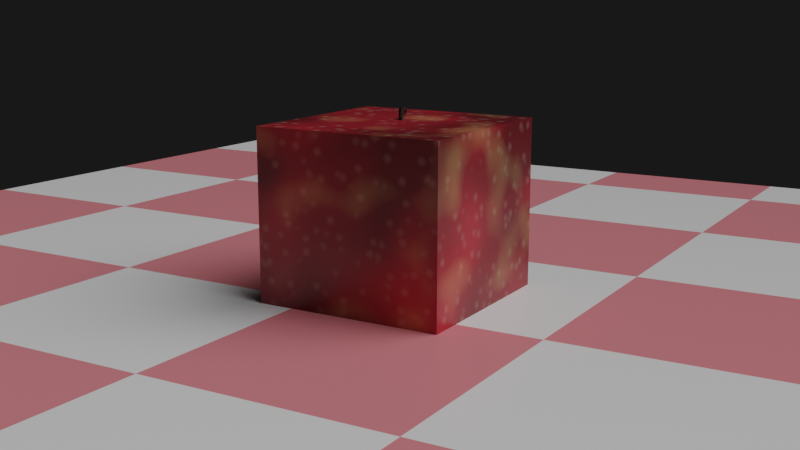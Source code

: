 # Source: Apple.blend  (saved by Blender 3.1.7; exported with 4.5.12 LTS)
import bpy
from mathutils import Matrix  # noqa: F401  (used for matrix-valued properties, if any)

bpy.ops.wm.read_factory_settings(use_empty=True)
scene = bpy.context.scene
scene.name = 'Scene'

# ---- collections
col_collection = bpy.data.collections.new('Collection'); scene.collection.children.link(col_collection)

# ---- images (referenced by path relative to the original .blend; pixels are not part of the script)
import os
ASSET_DIR = os.environ.get("B2B_ASSET_DIR", "")  # directory of the original .blend (textures are referenced by path, not embedded)
HERE = os.path.dirname(os.path.abspath(__file__))  # packed textures are extracted next to this script under _unpacked/

def load_image(name, relpath, width, height, colorspace="sRGB"):
    """Load a texture the original file referenced (path relative to the .blend, or extracted next to this script)."""
    p = next((c for c in (os.path.join(HERE, relpath), os.path.join(ASSET_DIR, relpath)) if relpath and os.path.exists(c)), "")
    if p:
        img = bpy.data.images.load(p, check_existing=True)
        img.name = name
    else:  # same state as the original file: an image datablock whose file is absent (Cycles renders it pink)
        img = bpy.data.images.new(name, width, height)
        img.source = "FILE"
        img.filepath = "//" + (relpath or name)
    img.colorspace_settings.name = colorspace
    return img
img_tela_1_jpg = load_image('Tela-1.jpg', 'Tela-1.jpg', 1024, 1024, 'sRGB')

# ---- materials (node trees are filled in below, after node groups)
mat_manzana = bpy.data.materials.new('Manzana')
mat_manzana.alpha_threshold = 0.0
mat_manzana.line_color = (0.0, 0.0, 0.0, 1.0)
mat_suelo = bpy.data.materials.new('Suelo')
mat_rama = bpy.data.materials.new('Rama')

# ---- material node trees
mat_manzana.use_nodes = True; mat_manzana.node_tree.nodes.clear()
_N = mat_manzana.node_tree.nodes; _L = mat_manzana.node_tree.links
n0 = _N.new('ShaderNodeBsdfPrincipled'); n0.name = 'Principled BSDF'; n0.location = (113, 300)
n0.distribution = 'GGX'
n0.subsurface_method = 'RANDOM_WALK_SKIN'
n0.inputs[2].default_value = 0.3364
n0.inputs[3].default_value = 1.45
n0.inputs[13].default_value = 0.6909
n0.inputs[27].default_value = (0.0, 0.0, 0.0, 1.0)
n0.inputs[28].default_value = 1.0
n1 = _N.new('ShaderNodeMix'); n1.name = 'Mix'; n1.location = (-262, 297)
n1.data_type = 'RGBA'
n1.inputs[0].default_value = 0.2917
n2 = _N.new('ShaderNodeOutputMaterial'); n2.name = 'Material Output'; n2.location = (1862, 310)
n3 = _N.new('ShaderNodeMixShader'); n3.name = 'Mix Shader'; n3.location = (1642, 330)
n3.inputs[0].default_value = 0.125
n4 = _N.new('ShaderNodeBsdfDiffuse'); n4.name = 'Diffuse BSDF'; n4.location = (1261, 117)
n4.inputs[1].default_value = 0.5923
n5 = _N.new('ShaderNodeValToRGB'); n5.name = 'ColorRamp.002'; n5.location = (939, 71)
while len(n5.color_ramp.elements) > 1: n5.color_ramp.elements.remove(n5.color_ramp.elements[-1])
n5.color_ramp.elements[0].position = 0.009091; n5.color_ramp.elements[0].color = (1.0, 0.8195, 0.6427, 1.0)
_e = n5.color_ramp.elements.new(0.3773); _e.color = (0.2961, 0.0137, 0.02416, 1.0)
n6 = _N.new('ShaderNodeTexNoise'); n6.name = 'Noise Texture'; n6.location = (-1831, 186)
n6.inputs[2].default_value = 1.0
n6.inputs[3].default_value = 4.4
n6.inputs[4].default_value = 0.7333
n6.inputs[8].default_value = 0.4
n7 = _N.new('ShaderNodeMapping'); n7.name = 'Mapping'; n7.location = (424, -458)
n7.inputs[3].default_value = (70.0, 70.0, 70.0)
n8 = _N.new('ShaderNodeTexVoronoi'); n8.name = 'Voronoi Texture'; n8.location = (682, -237)
n8.distance = 'MINKOWSKI'
n8.inputs[2].default_value = 0.75
n8.inputs[7].default_value = 1.9
n9 = _N.new('ShaderNodeTexCoord'); n9.name = 'Texture Coordinate'; n9.location = (72, -530)
n10 = _N.new('ShaderNodeBump'); n10.name = 'Bump'; n10.location = (-188, -144)
n10.inputs[0].default_value = 0.05
n10.inputs[1].default_value = 0.05
n10.inputs[2].default_value = 1.0
n11 = _N.new('ShaderNodeValToRGB'); n11.name = 'ColorRamp.001'; n11.location = (-842, 501)
while len(n11.color_ramp.elements) > 1: n11.color_ramp.elements.remove(n11.color_ramp.elements[-1])
n11.color_ramp.elements[0].position = 0.3227; n11.color_ramp.elements[0].color = (0.02832, 0.002938, 0.004123, 1.0)
_e = n11.color_ramp.elements.new(1.0); _e.color = (1.0, 0.03664, 0.06784, 1.0)
n12 = _N.new('ShaderNodeValToRGB'); n12.name = 'ColorRamp'; n12.location = (-942, 182)
while len(n12.color_ramp.elements) > 1: n12.color_ramp.elements.remove(n12.color_ramp.elements[-1])
n12.color_ramp.elements[0].position = 0.1545; n12.color_ramp.elements[0].color = (0.2945, 0.01376, 0.02376, 1.0)
_e = n12.color_ramp.elements.new(1.0); _e.color = (1.0, 0.8141, 0.3081, 1.0)
n13 = _N.new('ShaderNodeTexNoise'); n13.name = 'Musgrave Texture.001'; n13.location = (-1248, 132)
n13.width = 150
n13.normalize = False
n13.inputs[2].default_value = 3.7
n13.inputs[3].default_value = 5.1
n13.inputs[4].default_value = 0.2176
n14 = _N.new('ShaderNodeTexNoise'); n14.name = 'Noise Texture.001'; n14.location = (-1222, 396)
n14.inputs[2].default_value = 1.9
n14.inputs[3].default_value = 4.4
n14.inputs[4].default_value = 0.2083
n14.inputs[8].default_value = 0.4
n15 = _N.new('ShaderNodeTexNoise'); n15.name = 'Noise Texture.002'; n15.location = (-480, -161)
n15.inputs[2].default_value = 0.1
n15.inputs[3].default_value = 0.1
n15.inputs[4].default_value = 0.1
_L.new(n3.outputs[0], n2.inputs[0])
_L.new(n11.outputs[0], n1.inputs[6])
_L.new(n12.outputs[0], n1.inputs[7])
_L.new(n1.outputs[2], n0.inputs[0])
_L.new(n0.outputs[0], n3.inputs[1])
_L.new(n5.outputs[0], n4.inputs[0])
_L.new(n4.outputs[0], n3.inputs[2])
_L.new(n14.outputs[0], n11.inputs[0])
_L.new(n13.outputs[0], n12.inputs[0])
_L.new(n8.outputs[0], n5.inputs[0])
_L.new(n7.outputs[0], n8.inputs[0])
_L.new(n9.outputs[2], n7.inputs[0])
_L.new(n15.outputs[0], n10.inputs[3])
_L.new(n10.outputs[0], n0.inputs[5])
n2.is_active_output = True
mat_suelo.use_nodes = True; mat_suelo.node_tree.nodes.clear()
_N = mat_suelo.node_tree.nodes; _L = mat_suelo.node_tree.links
n0 = _N.new('ShaderNodeBsdfPrincipled'); n0.name = 'Principled BSDF'; n0.location = (10, 300)
n0.distribution = 'GGX'
n0.subsurface_method = 'RANDOM_WALK_SKIN'
n0.inputs[3].default_value = 1.45
n0.inputs[13].default_value = 0.2409
n0.inputs[27].default_value = (0.0, 0.0, 0.0, 1.0)
n0.inputs[28].default_value = 1.0
n1 = _N.new('ShaderNodeOutputMaterial'); n1.name = 'Material Output'; n1.location = (300, 300)
n2 = _N.new('ShaderNodeTexChecker'); n2.name = 'Checker Texture'; n2.location = (-470, 171)
n2.inputs[1].default_value = (0.8, 0.2429, 0.2737, 1.0)
n2.inputs[2].default_value = (0.9045, 0.9045, 0.9045, 1.0)
n3 = _N.new('ShaderNodeTexCoord'); n3.name = 'Texture Coordinate'; n3.location = (-1189, 238)
n4 = _N.new('ShaderNodeMapping'); n4.name = 'Mapping'; n4.location = (-840, 145)
n4.inputs[3].default_value = (1.3, 1.3, 1.3)
n5 = _N.new('ShaderNodeTexCoord'); n5.name = 'Texture Coordinate.001'; n5.location = (-1046, -351)
n6 = _N.new('ShaderNodeMapping'); n6.name = 'Mapping.001'; n6.location = (-859, -420)
n6.inputs[3].default_value = (20.0, 20.0, 20.0)
n7 = _N.new('ShaderNodeTexImage'); n7.name = 'Image Texture'; n7.location = (-600, -349)
n7.image = img_tela_1_jpg
n8 = _N.new('ShaderNodeBump'); n8.name = 'Bump'; n8.location = (-213, -320)
n8.inputs[0].default_value = 0.4417
n8.inputs[1].default_value = 1.0
n8.inputs[2].default_value = 1.0
_L.new(n0.outputs[0], n1.inputs[0])
_L.new(n2.outputs[0], n0.inputs[0])
_L.new(n3.outputs[2], n4.inputs[0])
_L.new(n4.outputs[0], n2.inputs[0])
_L.new(n8.outputs[0], n0.inputs[5])
_L.new(n5.outputs[2], n6.inputs[0])
_L.new(n6.outputs[0], n7.inputs[0])
_L.new(n7.outputs[0], n8.inputs[3])
_L.new(n7.outputs[0], n0.inputs[2])
n1.is_active_output = True
mat_rama.use_nodes = True; mat_rama.node_tree.nodes.clear()
_N = mat_rama.node_tree.nodes; _L = mat_rama.node_tree.links
n0 = _N.new('ShaderNodeBsdfPrincipled'); n0.name = 'Principled BSDF'; n0.location = (10, 300)
n0.distribution = 'GGX'
n0.subsurface_method = 'RANDOM_WALK_SKIN'
n0.inputs[2].default_value = 0.6682
n0.inputs[3].default_value = 1.45
n0.inputs[13].default_value = 0.1682
n0.inputs[27].default_value = (0.0, 0.0, 0.0, 1.0)
n0.inputs[28].default_value = 1.0
n1 = _N.new('ShaderNodeOutputMaterial'); n1.name = 'Material Output'; n1.location = (300, 300)
n2 = _N.new('ShaderNodeValToRGB'); n2.name = 'ColorRamp'; n2.location = (-387, 251)
while len(n2.color_ramp.elements) > 1: n2.color_ramp.elements.remove(n2.color_ramp.elements[-1])
n2.color_ramp.elements[0].position = 0.5545; n2.color_ramp.elements[0].color = (0.02325, 0.005587, 0.005587, 1.0)
_e = n2.color_ramp.elements.new(0.7591); _e.color = (0.1004, 0.04653, 0.01975, 1.0)
n3 = _N.new('ShaderNodeTexNoise'); n3.name = 'Noise Texture'; n3.location = (-634, 117)
n3.inputs[2].default_value = 10.4
n3.inputs[3].default_value = 1.192e-07
n3.inputs[4].default_value = 0.0
n4 = _N.new('ShaderNodeTexCoord'); n4.name = 'Texture Coordinate'; n4.location = (-1168, 144)
n5 = _N.new('ShaderNodeMapping'); n5.name = 'Mapping'; n5.location = (-939, 111)
n5.inputs[3].default_value = (1.0, 1.0, 0.4)
n6 = _N.new('ShaderNodeTexNoise'); n6.name = 'Noise Texture.001'; n6.location = (-610, -249)
n6.inputs[2].default_value = 4.0
n6.inputs[3].default_value = 7.0
n7 = _N.new('ShaderNodeBump'); n7.name = 'Bump'; n7.location = (-318, -282)
n7.inputs[0].default_value = 0.45
n7.inputs[1].default_value = 0.4
n7.inputs[2].default_value = 1.0
_L.new(n0.outputs[0], n1.inputs[0])
_L.new(n2.outputs[0], n0.inputs[0])
_L.new(n3.outputs[0], n2.inputs[0])
_L.new(n4.outputs[2], n5.inputs[0])
_L.new(n5.outputs[0], n3.inputs[0])
_L.new(n6.outputs[0], n7.inputs[3])
_L.new(n7.outputs[0], n0.inputs[5])
n1.is_active_output = True

# ---- world
world_world = bpy.data.worlds.new('World'); scene.world = world_world
world_world.use_nodes = True; world_world.node_tree.nodes.clear()
_N = world_world.node_tree.nodes; _L = world_world.node_tree.links
n0 = _N.new('ShaderNodeOutputWorld'); n0.name = 'World Output'; n0.location = (300, 300)
n1 = _N.new('ShaderNodeBackground'); n1.name = 'Background'; n1.location = (10, 300)
n1.inputs[0].default_value = (0.009018, 0.009018, 0.009018, 1.0)
_L.new(n1.outputs[0], n0.inputs[0])
n0.is_active_output = True
world_world.color = (0.05088, 0.05088, 0.05088)
world_world.use_sun_shadow = False
world_world.sun_shadow_jitter_overblur = 0.0

# ---- cameras
cam_camera = bpy.data.cameras.new('Camera')
cam_camera.clip_end = 100.0
cam_camera.ortho_scale = 7.314

# ---- lights
light_light = bpy.data.lights.new('Light', 'SUN')
light_light.transmission_factor = 0.0
light_light.angle = 1.039
light_light.energy = 2.0
light_light.shadow_soft_size = 0.1
light_light.shadow_cascade_max_distance = 1000.0

# ---- meshes
me_cube = bpy.data.meshes.new('Cube')
me_cube.from_pydata([(1.0, 1.0, 1.0), (1.0, 1.0, -1.0), (1.0, -1.0, 1.0), (1.0, -1.0, -1.0), (-1.0, 1.0, 1.0), (-1.0, 1.0, -1.0), (-1.0, -1.0, 1.0), (-1.0, -1.0, -1.0)], [], [(0, 4, 6, 2), (3, 2, 6, 7), (7, 6, 4, 5), (5, 1, 3, 7), (1, 0, 2, 3), (5, 4, 0, 1)])
_uv = me_cube.uv_layers.new(name='UVMap')
_uv.uv.foreach_set('vector', [0.625, 0.5, 0.875, 0.5, 0.875, 0.75, 0.625, 0.75, 0.375, 0.75, 0.625, 0.75, 0.625, 1.0, 0.375, 1.0, 0.375, 0.0, 0.625, 0.0, 0.625, 0.25, 0.375, 0.25, 0.125, 0.5, 0.375, 0.5, 0.375, 0.75, 0.125, 0.75, 0.375, 0.5, 0.625, 0.5, 0.625, 0.75, 0.375, 0.75, 0.375, 0.25, 0.625, 0.25, 0.625, 0.5, 0.375, 0.5])
me_cube.materials.append(mat_manzana)
me_cube.use_remesh_preserve_volume = False
me_cube.use_remesh_preserve_attributes = False
me_cube.use_mirror_vertex_groups = False
me_cube.update()
me_plane = bpy.data.meshes.new('Plane')
me_plane.from_pydata([(-2.206, -2.206, -1.797e-08), (2.206, -2.206, -1.797e-08), (-2.206, 2.206, -1.797e-08), (2.206, 2.206, -1.797e-08)], [], [(0, 1, 3, 2)])
_uv = me_plane.uv_layers.new(name='UVMap')
_uv.uv.foreach_set('vector', [0.0, 0.0, 1.0, 0.0, 1.0, 1.0, 0.0, 1.0])
me_plane.materials.append(mat_suelo)
me_plane.use_remesh_fix_poles = True
me_plane.use_remesh_preserve_attributes = False
me_plane.update()
me_cylinder = bpy.data.meshes.new('Cylinder')
me_cylinder.from_pydata([(-0.259, 0.6279, -1.0), (-2.285, 6.123, 1.129), (-0.1365, 0.6158, -1.0), (-2.171, 6.204, 1.131), (-0.01871, 0.5801, -1.0), (-2.053, 6.265, 1.136), (0.0898, 0.522, -1.0), (-1.935, 6.305, 1.145), (0.1849, 0.444, -1.0), (-1.822, 6.322, 1.156), (0.263, 0.3488, -1.0), (-1.717, 6.315, 1.169), (0.3211, 0.2403, -1.0), (-1.63, 6.303, 1.186), (0.357, 0.1225, -1.0), (-1.581, 6.298, 1.202), (0.3693, 0.0, -1.0), (-1.582, 6.306, 1.211), (0.3575, -0.1225, -1.0), (-1.579, 6.324, 1.217), (0.3221, -0.2403, -1.0), (-1.594, 6.294, 1.233), (0.2644, -0.3488, -1.0), (-1.63, 6.23, 1.249), (0.1866, -0.444, -1.0), (-1.681, 6.141, 1.263), (0.09168, -0.522, -1.0), (-1.743, 6.032, 1.275), (-0.01667, -0.5801, -1.0), (-1.817, 5.915, 1.284), (-0.1343, -0.6158, -1.0), (-1.907, 5.808, 1.288), (-0.2568, -0.6279, -1.0), (-2.01, 5.713, 1.29), (-0.3793, -0.6158, -1.0), (-2.122, 5.633, 1.288), (-0.4972, -0.5801, -1.0), (-2.238, 5.572, 1.283), (-0.606, -0.522, -1.0), (-2.355, 5.532, 1.274), (-0.7013, -0.444, -1.0), (-2.466, 5.514, 1.263), (-0.7797, -0.3488, -1.0), (-2.568, 5.52, 1.25), (-0.838, -0.2403, -1.0), (-2.655, 5.547, 1.236), (-0.8741, -0.1225, -1.0), (-2.725, 5.595, 1.222), (-0.8864, 0.0, -1.0), (-2.766, 5.644, 1.208), (-0.8746, 0.1225, -1.0), (-2.778, 5.679, 1.198), (-0.839, 0.2403, -1.0), (-2.772, 5.707, 1.187), (-0.7811, 0.3488, -1.0), (-2.742, 5.747, 1.172), (-0.703, 0.444, -1.0), (-2.681, 5.796, 1.158), (-0.6078, 0.522, -1.0), (-2.596, 5.855, 1.145), (-0.4993, 0.5801, -1.0), (-2.496, 5.929, 1.136), (-0.3815, 0.6158, -1.0), (-2.391, 6.025, 1.13), (-0.5187, 0.6279, -0.75), (-0.7346, 0.6279, -0.5), (-0.8081, 0.8524, -0.2493), (-0.7071, 1.53, 0.04657), (-0.8497, 2.522, 0.4214), (-1.221, 3.511, 0.7341), (-2.084, 5.371, 0.9409), (-1.942, 5.471, 0.9431), (-1.106, 3.58, 0.7355), (-0.7461, 2.563, 0.4224), (-0.6228, 1.536, 0.04672), (-0.7038, 0.8409, -0.2493), (-0.6273, 0.6158, -0.5), (-0.3962, 0.6158, -0.75), (-1.794, 5.546, 0.9495), (-0.9833, 3.627, 0.7396), (-0.6371, 2.581, 0.4249), (-0.5384, 1.515, 0.04714), (-0.6033, 0.8042, -0.2493), (-0.5243, 0.5801, -0.5), (-0.2785, 0.5801, -0.75), (-1.643, 5.592, 0.96), (-0.8565, 3.649, 0.7462), (-0.5255, 2.571, 0.428), (-0.4584, 1.469, 0.04775), (-0.5105, 0.7437, -0.2492), (-0.4294, 0.522, -0.5), (-0.17, 0.522, -0.75), (-1.496, 5.61, 0.9742), (-0.7315, 3.645, 0.755), (-0.417, 2.539, 0.4316), (-0.3863, 1.397, 0.04843), (-0.4292, 0.6629, -0.2491), (-0.3462, 0.444, -0.5), (-0.07498, 0.444, -0.75), (-1.36, 5.598, 0.9915), (-0.6128, 3.617, 0.7655), (-0.3142, 2.48, 0.4352), (-0.3245, 1.302, 0.04913), (-0.3627, 0.5636, -0.249), (-0.2779, 0.3488, -0.5), (0.003085, 0.3488, -0.75), (-1.237, 5.556, 1.011), (-0.5051, 3.564, 0.7773), (-0.2208, 2.4, 0.439), (-0.2754, 1.188, 0.04983), (-0.3133, 0.4498, -0.2489), (-0.2271, 0.2403, -0.5), (0.06116, 0.2403, -0.75), (-1.135, 5.486, 1.033), (-0.4118, 3.489, 0.7899), (-0.1409, 2.299, 0.4426), (-0.2418, 1.061, 0.05052), (-0.2828, 0.3261, -0.2488), (-0.1958, 0.1225, -0.5), (0.09703, 0.1225, -0.75), (-1.056, 5.391, 1.055), (-0.3363, 3.395, 0.8029), (-0.07653, 2.182, 0.4459), (-0.225, 0.9237, 0.05118), (-0.2727, 0.1973, -0.2486), (-0.1851, 0.0, -0.5), (0.1093, 0.0, -0.75), (-1.003, 5.274, 1.078), (-0.2813, 3.286, 0.8157), (-0.03081, 2.051, 0.4488), (-0.2252, 0.783, 0.0518), (-0.2833, 0.06841, -0.2484), (-0.1954, -0.1225, -0.5), (0.09755, -0.1225, -0.75), (-0.9791, 5.139, 1.099), (-0.2486, 3.165, 0.8279), (-0.006101, 1.91, 0.4509), (-0.2427, 0.6438, 0.0524), (-0.3144, -0.05553, -0.2481), (-0.2265, -0.2403, -0.5), (0.06219, -0.2403, -0.75), (-0.9845, 4.993, 1.119), (-0.2393, 3.037, 0.8389), (-0.005389, 1.743, 0.4526), (-0.2768, 0.5118, 0.0529), (-0.3649, -0.1698, -0.2478), (-0.277, -0.3488, -0.5), (0.004551, -0.3488, -0.75), (-1.02, 4.84, 1.137), (-0.2532, 2.907, 0.8486), (-0.02966, 1.558, 0.4535), (-0.3262, 0.3922, 0.05331), (-0.4327, -0.2701, -0.2475), (-0.3451, -0.444, -0.5), (-0.07316, -0.444, -0.75), (-1.083, 4.687, 1.152), (-0.2899, 2.78, 0.8565), (-0.07547, 1.375, 0.4539), (-0.3884, 0.2906, 0.05367), (-0.5153, -0.3527, -0.2472), (-0.4282, -0.522, -0.5), (-0.1681, -0.522, -0.75), (-1.172, 4.54, 1.163), (-0.3478, 2.661, 0.8622), (-0.1417, 1.21, 0.4536), (-0.4609, 0.2114, 0.05391), (-0.6096, -0.4144, -0.247), (-0.5231, -0.5801, -0.5), (-0.2764, -0.5801, -0.75), (-1.284, 4.403, 1.17), (-0.4244, 2.553, 0.8659), (-0.2253, 1.085, 0.4528), (-0.5412, 0.1562, 0.05404), (-0.7119, -0.4515, -0.2469), (-0.6262, -0.6158, -0.5), (-0.3941, -0.6158, -0.75), (-1.414, 4.283, 1.173), (-0.518, 2.462, 0.8672), (-0.3212, 1.004, 0.4521), (-0.6259, 0.1301, 0.05412), (-0.8181, -0.4641, -0.2468), (-0.7335, -0.6279, -0.5), (-0.5165, -0.6279, -0.75), (-1.558, 4.18, 1.17), (-0.6353, 2.399, 0.8659), (-0.4431, 0.9993, 0.4528), (-0.7115, 0.1309, 0.05404), (-0.9241, -0.4516, -0.2469), (-0.8408, -0.6158, -0.5), (-0.639, -0.6158, -0.75), (-1.71, 4.103, 1.163), (-0.762, 2.358, 0.8622), (-0.5672, 1.05, 0.4536), (-0.7944, 0.1611, 0.05391), (-1.026, -0.4146, -0.247), (-0.944, -0.5801, -0.5), (-0.757, -0.5801, -0.75), (-1.862, 4.055, 1.152), (-0.8921, 2.339, 0.8565), (-0.6863, 1.134, 0.4539), (-0.8716, 0.2161, 0.05367), (-1.119, -0.3531, -0.2472), (-1.039, -0.522, -0.5), (-0.8657, -0.522, -0.75), (-2.01, 4.036, 1.137), (-1.021, 2.345, 0.8486), (-0.792, 1.231, 0.4535), (-0.9397, 0.2946, 0.05331), (-1.2, -0.271, -0.2475), (-1.123, -0.444, -0.5), (-0.9611, -0.444, -0.75), (-2.148, 4.049, 1.119), (-1.144, 2.374, 0.8389), (-0.8868, 1.329, 0.4526), (-0.9968, 0.393, 0.0529), (-1.266, -0.1714, -0.2478), (-1.192, -0.3488, -0.5), (-1.04, -0.3488, -0.75), (-2.27, 4.091, 1.099), (-1.257, 2.426, 0.8279), (-0.9733, 1.423, 0.4509), (-1.041, 0.5066, 0.0524), (-1.314, -0.05802, -0.2481), (-1.243, -0.2403, -0.5), (-1.098, -0.2403, -0.75), (-2.372, 4.163, 1.078), (-1.355, 2.499, 0.8157), (-1.046, 1.529, 0.4488), (-1.07, 0.6313, 0.0518), (-1.342, 0.06479, -0.2484), (-1.274, -0.1225, -0.5), (-1.134, -0.1225, -0.75), (-2.449, 4.259, 1.055), (-1.433, 2.59, 0.8029), (-1.102, 1.646, 0.4459), (-1.085, 0.7626, 0.05118), (-1.351, 0.1924, -0.2486), (-1.285, 0.0, -0.5), (-1.146, 0.0, -0.75), (-2.5, 4.377, 1.033), (-1.491, 2.698, 0.7899), (-1.139, 1.769, 0.4426), (-1.084, 0.8957, 0.05052), (-1.338, 0.32, -0.2488), (-1.274, 0.1225, -0.5), (-1.135, 0.1225, -0.75), (-2.522, 4.512, 1.011), (-1.524, 2.817, 0.7773), (-1.157, 1.897, 0.439), (-1.068, 1.027, 0.04983), (-1.306, 0.4428, -0.2489), (-1.243, 0.2403, -0.5), (-1.099, 0.2403, -0.75), (-2.515, 4.66, 0.9915), (-1.532, 2.943, 0.7655), (-1.153, 2.024, 0.4352), (-1.037, 1.152, 0.04913), (-1.255, 0.5561, -0.249), (-1.192, 0.3488, -0.5), (-1.041, 0.3488, -0.75), (-2.478, 4.813, 0.9742), (-1.514, 3.071, 0.755), (-1.128, 2.149, 0.4316), (-0.9917, 1.265, 0.04843), (-1.188, 0.6556, -0.2491), (-1.124, 0.444, -0.5), (-0.9629, 0.444, -0.75), (-2.414, 4.967, 0.96), (-1.472, 3.197, 0.7462), (-1.083, 2.264, 0.428), (-0.9343, 1.363, 0.04775), (-1.106, 0.7373, -0.2492), (-1.04, 0.522, -0.5), (-0.8677, 0.522, -0.75), (-2.324, 5.115, 0.9495), (-1.408, 3.315, 0.7396), (-1.021, 2.369, 0.4249), (-0.8659, 1.44, 0.04714), (-1.013, 0.7995, -0.2493), (-0.9452, 0.5801, -0.5), (-0.759, 0.5801, -0.75), (-2.213, 5.251, 0.9431), (-1.323, 3.421, 0.7355), (-0.9418, 2.455, 0.4224), (-0.7893, 1.498, 0.04672), (-0.9123, 0.8385, -0.2493), (-0.8419, 0.6158, -0.5), (-0.6412, 0.6158, -0.75), (-2.411, 6.965, 1.122), (-2.605, 6.828, 1.119), (-2.209, 7.069, 1.132), (-2.007, 7.136, 1.147), (-1.812, 7.164, 1.167), (-1.632, 7.151, 1.191), (-1.484, 7.135, 1.219), (-1.39, 7.123, 1.25), (-1.347, 7.099, 1.281), (-1.348, 7.05, 1.312), (-1.386, 6.969, 1.341), (-1.45, 6.855, 1.368), (-1.535, 6.705, 1.391), (-1.64, 6.524, 1.411), (-1.765, 6.328, 1.425), (-1.917, 6.147, 1.434), (-2.091, 5.986, 1.437), (-2.28, 5.852, 1.434), (-2.476, 5.751, 1.425), (-2.672, 5.686, 1.411), (-2.861, 5.66, 1.391), (-3.035, 5.673, 1.367), (-3.188, 5.726, 1.34), (-3.314, 5.815, 1.311), (-3.398, 5.917, 1.28), (-3.433, 6.015, 1.249), (-3.421, 6.108, 1.219), (-3.362, 6.197, 1.191), (-3.256, 6.288, 1.167), (-3.115, 6.387, 1.147), (-2.952, 6.508, 1.132), (-2.783, 6.663, 1.122), (-2.494, 6.518, 1.064), (-2.298, 6.657, 1.067), (-2.093, 6.762, 1.076), (-1.887, 6.83, 1.091), (-1.688, 6.858, 1.112), (-1.504, 6.845, 1.136), (-1.353, 6.817, 1.164), (-1.248, 6.79, 1.195), (-1.188, 6.75, 1.227), (-1.169, 6.687, 1.259), (-1.187, 6.592, 1.289), (-1.237, 6.462, 1.317), (-1.316, 6.299, 1.342), (-1.42, 6.107, 1.362), (-1.549, 5.904, 1.378), (-1.706, 5.715, 1.387), (-1.887, 5.548, 1.39), (-2.083, 5.409, 1.387), (-2.288, 5.304, 1.378), (-2.493, 5.236, 1.362), (-2.69, 5.209, 1.342), (-2.873, 5.224, 1.317), (-3.033, 5.279, 1.289), (-3.165, 5.373, 1.259), (-3.256, 5.483, 1.227), (-3.297, 5.596, 1.195), (-3.287, 5.708, 1.164), (-3.23, 5.818, 1.136), (-3.131, 5.931, 1.112), (-2.998, 6.052, 1.091), (-2.841, 6.189, 1.076), (-2.674, 6.352, 1.067)], [], [(320, 289, 288, 321), (321, 288, 290, 322), (322, 290, 291, 323), (323, 291, 292, 324), (324, 292, 293, 325), (325, 293, 294, 326), (326, 294, 295, 327), (327, 295, 296, 328), (328, 296, 297, 329), (329, 297, 298, 330), (330, 298, 299, 331), (331, 299, 300, 332), (332, 300, 301, 333), (333, 301, 302, 334), (334, 302, 303, 335), (335, 303, 304, 336), (336, 304, 305, 337), (337, 305, 306, 338), (338, 306, 307, 339), (339, 307, 308, 340), (340, 308, 309, 341), (341, 309, 310, 342), (342, 310, 311, 343), (343, 311, 312, 344), (344, 312, 313, 345), (345, 313, 314, 346), (346, 314, 315, 347), (347, 315, 316, 348), (348, 316, 317, 349), (349, 317, 318, 350), (3, 1, 63, 61, 59, 57, 55, 53, 51, 49, 47, 45, 43, 41, 39, 37, 35, 33, 31, 29, 27, 25, 23, 21, 19, 17, 15, 13, 11, 9, 7, 5), (350, 318, 319, 351), (351, 319, 289, 320), (0, 2, 4, 6, 8, 10, 12, 14, 16, 18, 20, 22, 24, 26, 28, 30, 32, 34, 36, 38, 40, 42, 44, 46, 48, 50, 52, 54, 56, 58, 60, 62), (62, 287, 64, 0), (287, 286, 65, 64), (286, 285, 66, 65), (285, 284, 67, 66), (284, 283, 68, 67), (283, 282, 69, 68), (282, 281, 70, 69), (60, 280, 287, 62), (280, 279, 286, 287), (279, 278, 285, 286), (278, 277, 284, 285), (277, 276, 283, 284), (276, 275, 282, 283), (275, 274, 281, 282), (58, 273, 280, 60), (273, 272, 279, 280), (272, 271, 278, 279), (271, 270, 277, 278), (270, 269, 276, 277), (269, 268, 275, 276), (268, 267, 274, 275), (56, 266, 273, 58), (266, 265, 272, 273), (265, 264, 271, 272), (264, 263, 270, 271), (263, 262, 269, 270), (262, 261, 268, 269), (261, 260, 267, 268), (54, 259, 266, 56), (259, 258, 265, 266), (258, 257, 264, 265), (257, 256, 263, 264), (256, 255, 262, 263), (255, 254, 261, 262), (254, 253, 260, 261), (52, 252, 259, 54), (252, 251, 258, 259), (251, 250, 257, 258), (250, 249, 256, 257), (249, 248, 255, 256), (248, 247, 254, 255), (247, 246, 253, 254), (50, 245, 252, 52), (245, 244, 251, 252), (244, 243, 250, 251), (243, 242, 249, 250), (242, 241, 248, 249), (241, 240, 247, 248), (240, 239, 246, 247), (48, 238, 245, 50), (238, 237, 244, 245), (237, 236, 243, 244), (236, 235, 242, 243), (235, 234, 241, 242), (234, 233, 240, 241), (233, 232, 239, 240), (46, 231, 238, 48), (231, 230, 237, 238), (230, 229, 236, 237), (229, 228, 235, 236), (228, 227, 234, 235), (227, 226, 233, 234), (226, 225, 232, 233), (44, 224, 231, 46), (224, 223, 230, 231), (223, 222, 229, 230), (222, 221, 228, 229), (221, 220, 227, 228), (220, 219, 226, 227), (219, 218, 225, 226), (42, 217, 224, 44), (217, 216, 223, 224), (216, 215, 222, 223), (215, 214, 221, 222), (214, 213, 220, 221), (213, 212, 219, 220), (212, 211, 218, 219), (40, 210, 217, 42), (210, 209, 216, 217), (209, 208, 215, 216), (208, 207, 214, 215), (207, 206, 213, 214), (206, 205, 212, 213), (205, 204, 211, 212), (38, 203, 210, 40), (203, 202, 209, 210), (202, 201, 208, 209), (201, 200, 207, 208), (200, 199, 206, 207), (199, 198, 205, 206), (198, 197, 204, 205), (36, 196, 203, 38), (196, 195, 202, 203), (195, 194, 201, 202), (194, 193, 200, 201), (193, 192, 199, 200), (192, 191, 198, 199), (191, 190, 197, 198), (34, 189, 196, 36), (189, 188, 195, 196), (188, 187, 194, 195), (187, 186, 193, 194), (186, 185, 192, 193), (185, 184, 191, 192), (184, 183, 190, 191), (32, 182, 189, 34), (182, 181, 188, 189), (181, 180, 187, 188), (180, 179, 186, 187), (179, 178, 185, 186), (178, 177, 184, 185), (177, 176, 183, 184), (30, 175, 182, 32), (175, 174, 181, 182), (174, 173, 180, 181), (173, 172, 179, 180), (172, 171, 178, 179), (171, 170, 177, 178), (170, 169, 176, 177), (28, 168, 175, 30), (168, 167, 174, 175), (167, 166, 173, 174), (166, 165, 172, 173), (165, 164, 171, 172), (164, 163, 170, 171), (163, 162, 169, 170), (26, 161, 168, 28), (161, 160, 167, 168), (160, 159, 166, 167), (159, 158, 165, 166), (158, 157, 164, 165), (157, 156, 163, 164), (156, 155, 162, 163), (24, 154, 161, 26), (154, 153, 160, 161), (153, 152, 159, 160), (152, 151, 158, 159), (151, 150, 157, 158), (150, 149, 156, 157), (149, 148, 155, 156), (22, 147, 154, 24), (147, 146, 153, 154), (146, 145, 152, 153), (145, 144, 151, 152), (144, 143, 150, 151), (143, 142, 149, 150), (142, 141, 148, 149), (20, 140, 147, 22), (140, 139, 146, 147), (139, 138, 145, 146), (138, 137, 144, 145), (137, 136, 143, 144), (136, 135, 142, 143), (135, 134, 141, 142), (18, 133, 140, 20), (133, 132, 139, 140), (132, 131, 138, 139), (131, 130, 137, 138), (130, 129, 136, 137), (129, 128, 135, 136), (128, 127, 134, 135), (16, 126, 133, 18), (126, 125, 132, 133), (125, 124, 131, 132), (124, 123, 130, 131), (123, 122, 129, 130), (122, 121, 128, 129), (121, 120, 127, 128), (14, 119, 126, 16), (119, 118, 125, 126), (118, 117, 124, 125), (117, 116, 123, 124), (116, 115, 122, 123), (115, 114, 121, 122), (114, 113, 120, 121), (12, 112, 119, 14), (112, 111, 118, 119), (111, 110, 117, 118), (110, 109, 116, 117), (109, 108, 115, 116), (108, 107, 114, 115), (107, 106, 113, 114), (10, 105, 112, 12), (105, 104, 111, 112), (104, 103, 110, 111), (103, 102, 109, 110), (102, 101, 108, 109), (101, 100, 107, 108), (100, 99, 106, 107), (8, 98, 105, 10), (98, 97, 104, 105), (97, 96, 103, 104), (96, 95, 102, 103), (95, 94, 101, 102), (94, 93, 100, 101), (93, 92, 99, 100), (6, 91, 98, 8), (91, 90, 97, 98), (90, 89, 96, 97), (89, 88, 95, 96), (88, 87, 94, 95), (87, 86, 93, 94), (86, 85, 92, 93), (4, 84, 91, 6), (84, 83, 90, 91), (83, 82, 89, 90), (82, 81, 88, 89), (81, 80, 87, 88), (80, 79, 86, 87), (79, 78, 85, 86), (2, 77, 84, 4), (77, 76, 83, 84), (76, 75, 82, 83), (75, 74, 81, 82), (74, 73, 80, 81), (73, 72, 79, 80), (72, 71, 78, 79), (0, 64, 77, 2), (64, 65, 76, 77), (65, 66, 75, 76), (66, 67, 74, 75), (67, 68, 73, 74), (68, 69, 72, 73), (69, 70, 71, 72), (1, 3, 288, 289), (3, 5, 290, 288), (5, 7, 291, 290), (7, 9, 292, 291), (9, 11, 293, 292), (11, 13, 294, 293), (13, 15, 295, 294), (15, 17, 296, 295), (17, 19, 297, 296), (19, 21, 298, 297), (21, 23, 299, 298), (23, 25, 300, 299), (25, 27, 301, 300), (27, 29, 302, 301), (29, 31, 303, 302), (31, 33, 304, 303), (33, 35, 305, 304), (35, 37, 306, 305), (37, 39, 307, 306), (39, 41, 308, 307), (41, 43, 309, 308), (43, 45, 310, 309), (45, 47, 311, 310), (47, 49, 312, 311), (49, 51, 313, 312), (51, 53, 314, 313), (53, 55, 315, 314), (55, 57, 316, 315), (57, 59, 317, 316), (59, 61, 318, 317), (61, 63, 319, 318), (63, 1, 289, 319), (281, 351, 320, 70), (274, 350, 351, 281), (267, 349, 350, 274), (260, 348, 349, 267), (253, 347, 348, 260), (246, 346, 347, 253), (239, 345, 346, 246), (232, 344, 345, 239), (225, 343, 344, 232), (218, 342, 343, 225), (211, 341, 342, 218), (204, 340, 341, 211), (197, 339, 340, 204), (190, 338, 339, 197), (183, 337, 338, 190), (176, 336, 337, 183), (169, 335, 336, 176), (162, 334, 335, 169), (155, 333, 334, 162), (148, 332, 333, 155), (141, 331, 332, 148), (134, 330, 331, 141), (127, 329, 330, 134), (120, 328, 329, 127), (113, 327, 328, 120), (106, 326, 327, 113), (99, 325, 326, 106), (92, 324, 325, 99), (85, 323, 324, 92), (78, 322, 323, 85), (71, 321, 322, 78), (70, 320, 321, 71)])
_uv = me_cylinder.uv_layers.new(name='UVMap')
_uv.uv.foreach_set('vector', [1.0, 0.9864, 1.0, 1.0, 0.9688, 1.0, 0.9687, 0.9864, 0.9687, 0.9864, 0.9688, 1.0, 0.9375, 1.0, 0.9375, 0.9864, 0.9375, 0.9864, 0.9375, 1.0, 0.9062, 1.0, 0.9063, 0.9864, 0.9063, 0.9864, 0.9062, 1.0, 0.875, 1.0, 0.875, 0.9864, 0.875, 0.9864, 0.875, 1.0, 0.8438, 1.0, 0.8438, 0.9864, 0.8438, 0.9864, 0.8438, 1.0, 0.8125, 1.0, 0.8125, 0.9864, 0.8125, 0.9864, 0.8125, 1.0, 0.7812, 1.0, 0.7812, 0.9864, 0.7812, 0.9864, 0.7812, 1.0, 0.75, 1.0, 0.75, 0.9864, 0.75, 0.9864, 0.75, 1.0, 0.7188, 1.0, 0.7188, 0.9864, 0.7188, 0.9864, 0.7188, 1.0, 0.6875, 1.0, 0.6875, 0.9864, 0.6875, 0.9864, 0.6875, 1.0, 0.6562, 1.0, 0.6562, 0.9864, 0.6562, 0.9864, 0.6562, 1.0, 0.625, 1.0, 0.625, 0.9864, 0.625, 0.9864, 0.625, 1.0, 0.5938, 1.0, 0.5938, 0.9864, 0.5938, 0.9864, 0.5938, 1.0, 0.5625, 1.0, 0.5625, 0.9864, 0.5625, 0.9864, 0.5625, 1.0, 0.5312, 1.0, 0.5312, 0.9864, 0.5312, 0.9864, 0.5312, 1.0, 0.5, 1.0, 0.5, 0.9864, 0.5, 0.9864, 0.5, 1.0, 0.4688, 1.0, 0.4688, 0.9864, 0.4688, 0.9864, 0.4688, 1.0, 0.4375, 1.0, 0.4375, 0.9864, 0.4375, 0.9864, 0.4375, 1.0, 0.4062, 1.0, 0.4063, 0.9864, 0.4063, 0.9864, 0.4062, 1.0, 0.375, 1.0, 0.375, 0.9864, 0.375, 0.9864, 0.375, 1.0, 0.3438, 1.0, 0.3438, 0.9864, 0.3438, 0.9864, 0.3438, 1.0, 0.3125, 1.0, 0.3125, 0.9864, 0.3125, 0.9864, 0.3125, 1.0, 0.2812, 1.0, 0.2812, 0.9864, 0.2812, 0.9864, 0.2812, 1.0, 0.25, 1.0, 0.25, 0.9864, 0.25, 0.9864, 0.25, 1.0, 0.2188, 1.0, 0.2188, 0.9864, 0.2188, 0.9864, 0.2188, 1.0, 0.1875, 1.0, 0.1875, 0.9864, 0.1875, 0.9864, 0.1875, 1.0, 0.1562, 1.0, 0.1562, 0.9864, 0.1562, 0.9864, 0.1562, 1.0, 0.125, 1.0, 0.125, 0.9864, 0.125, 0.9864, 0.125, 1.0, 0.09375, 1.0, 0.09375, 0.9864, 0.09375, 0.9864, 0.09375, 1.0, 0.0625, 1.0, 0.0625, 0.9864, 0.2948, 0.4434, 0.25, 0.4472, 0.2042, 0.439, 0.1585, 0.4221, 0.1163, 0.4009, 0.08039, 0.3738, 0.05289, 0.3428, 0.03605, 0.3134, 0.02897, 0.2909, 0.02638, 0.2643, 0.02998, 0.2255, 0.04179, 0.184, 0.06153, 0.1466, 0.08889, 0.1134, 0.1229, 0.08578, 0.1622, 0.06522, 0.2052, 0.05277, 0.25, 0.04918, 0.2948, 0.05487, 0.3378, 0.0701, 0.3778, 0.09691, 0.4136, 0.1334, 0.4431, 0.177, 0.4642, 0.2239, 0.4736, 0.2573, 0.4718, 0.2408, 0.4722, 0.2365, 0.4608, 0.2797, 0.4393, 0.3332, 0.4111, 0.3767, 0.3771, 0.4077, 0.3378, 0.43, 0.0625, 0.9864, 0.0625, 1.0, 0.03125, 1.0, 0.03125, 0.9864, 0.03125, 0.9864, 0.03125, 1.0, 0.0, 1.0, 0.0, 0.9864, 0.75, 0.49, 0.7968, 0.4854, 0.8418, 0.4717, 0.8833, 0.4496, 0.9197, 0.4197, 0.9496, 0.3833, 0.9717, 0.3418, 0.9854, 0.2968, 0.99, 0.25, 0.9854, 0.2032, 0.9717, 0.1582, 0.9496, 0.1167, 0.9197, 0.08029, 0.8833, 0.05045, 0.8418, 0.02827, 0.7968, 0.01461, 0.75, 0.01, 0.7032, 0.01461, 0.6582, 0.02827, 0.6167, 0.05045, 0.5803, 0.08029, 0.5504, 0.1167, 0.5283, 0.1582, 0.5146, 0.2032, 0.51, 0.25, 0.5146, 0.2968, 0.5283, 0.3418, 0.5504, 0.3833, 0.5803, 0.4197, 0.6167, 0.4496, 0.6582, 0.4717, 0.7032, 0.4854, 0.03125, 0.5, 0.03125, 0.5625, 0.0, 0.5625, 0.0, 0.5, 0.03125, 0.5625, 0.03125, 0.625, 0.0, 0.625, 0.0, 0.5625, 0.03125, 0.625, 0.03125, 0.6875, 0.0, 0.6875, 0.0, 0.625, 0.03125, 0.6875, 0.03125, 0.75, 0.0, 0.75, 0.0, 0.6875, 0.03125, 0.75, 0.03125, 0.8125, 0.0, 0.8125, 0.0, 0.75, 0.03125, 0.8125, 0.03125, 0.875, 0.0, 0.875, 0.0, 0.8125, 0.03125, 0.875, 0.03125, 0.9375, 0.0, 0.9375, 0.0, 0.875, 0.0625, 0.5, 0.0625, 0.5625, 0.03125, 0.5625, 0.03125, 0.5, 0.0625, 0.5625, 0.0625, 0.625, 0.03125, 0.625, 0.03125, 0.5625, 0.0625, 0.625, 0.0625, 0.6875, 0.03125, 0.6875, 0.03125, 0.625, 0.0625, 0.6875, 0.0625, 0.75, 0.03125, 0.75, 0.03125, 0.6875, 0.0625, 0.75, 0.0625, 0.8125, 0.03125, 0.8125, 0.03125, 0.75, 0.0625, 0.8125, 0.0625, 0.875, 0.03125, 0.875, 0.03125, 0.8125, 0.0625, 0.875, 0.0625, 0.9375, 0.03125, 0.9375, 0.03125, 0.875, 0.09375, 0.5, 0.09375, 0.5625, 0.0625, 0.5625, 0.0625, 0.5, 0.09375, 0.5625, 0.09375, 0.625, 0.0625, 0.625, 0.0625, 0.5625, 0.09375, 0.625, 0.09375, 0.6875, 0.0625, 0.6875, 0.0625, 0.625, 0.09375, 0.6875, 0.09375, 0.75, 0.0625, 0.75, 0.0625, 0.6875, 0.09375, 0.75, 0.09375, 0.8125, 0.0625, 0.8125, 0.0625, 0.75, 0.09375, 0.8125, 0.09375, 0.875, 0.0625, 0.875, 0.0625, 0.8125, 0.09375, 0.875, 0.09375, 0.9375, 0.0625, 0.9375, 0.0625, 0.875, 0.125, 0.5, 0.125, 0.5625, 0.09375, 0.5625, 0.09375, 0.5, 0.125, 0.5625, 0.125, 0.625, 0.09375, 0.625, 0.09375, 0.5625, 0.125, 0.625, 0.125, 0.6875, 0.09375, 0.6875, 0.09375, 0.625, 0.125, 0.6875, 0.125, 0.75, 0.09375, 0.75, 0.09375, 0.6875, 0.125, 0.75, 0.125, 0.8125, 0.09375, 0.8125, 0.09375, 0.75, 0.125, 0.8125, 0.125, 0.875, 0.09375, 0.875, 0.09375, 0.8125, 0.125, 0.875, 0.125, 0.9375, 0.09375, 0.9375, 0.09375, 0.875, 0.1562, 0.5, 0.1562, 0.5625, 0.125, 0.5625, 0.125, 0.5, 0.1562, 0.5625, 0.1562, 0.625, 0.125, 0.625, 0.125, 0.5625, 0.1562, 0.625, 0.1562, 0.6875, 0.125, 0.6875, 0.125, 0.625, 0.1562, 0.6875, 0.1562, 0.75, 0.125, 0.75, 0.125, 0.6875, 0.1562, 0.75, 0.1562, 0.8125, 0.125, 0.8125, 0.125, 0.75, 0.1562, 0.8125, 0.1562, 0.875, 0.125, 0.875, 0.125, 0.8125, 0.1562, 0.875, 0.1562, 0.9375, 0.125, 0.9375, 0.125, 0.875, 0.1875, 0.5, 0.1875, 0.5625, 0.1562, 0.5625, 0.1562, 0.5, 0.1875, 0.5625, 0.1875, 0.625, 0.1562, 0.625, 0.1562, 0.5625, 0.1875, 0.625, 0.1875, 0.6875, 0.1562, 0.6875, 0.1562, 0.625, 0.1875, 0.6875, 0.1875, 0.75, 0.1562, 0.75, 0.1562, 0.6875, 0.1875, 0.75, 0.1875, 0.8125, 0.1562, 0.8125, 0.1562, 0.75, 0.1875, 0.8125, 0.1875, 0.875, 0.1562, 0.875, 0.1562, 0.8125, 0.1875, 0.875, 0.1875, 0.9375, 0.1562, 0.9375, 0.1562, 0.875, 0.2188, 0.5, 0.2188, 0.5625, 0.1875, 0.5625, 0.1875, 0.5, 0.2188, 0.5625, 0.2188, 0.625, 0.1875, 0.625, 0.1875, 0.5625, 0.2188, 0.625, 0.2188, 0.6875, 0.1875, 0.6875, 0.1875, 0.625, 0.2188, 0.6875, 0.2188, 0.75, 0.1875, 0.75, 0.1875, 0.6875, 0.2188, 0.75, 0.2188, 0.8125, 0.1875, 0.8125, 0.1875, 0.75, 0.2188, 0.8125, 0.2188, 0.875, 0.1875, 0.875, 0.1875, 0.8125, 0.2188, 0.875, 0.2188, 0.9375, 0.1875, 0.9375, 0.1875, 0.875, 0.25, 0.5, 0.25, 0.5625, 0.2188, 0.5625, 0.2188, 0.5, 0.25, 0.5625, 0.25, 0.625, 0.2188, 0.625, 0.2188, 0.5625, 0.25, 0.625, 0.25, 0.6875, 0.2188, 0.6875, 0.2188, 0.625, 0.25, 0.6875, 0.25, 0.75, 0.2188, 0.75, 0.2188, 0.6875, 0.25, 0.75, 0.25, 0.8125, 0.2188, 0.8125, 0.2188, 0.75, 0.25, 0.8125, 0.25, 0.875, 0.2188, 0.875, 0.2188, 0.8125, 0.25, 0.875, 0.25, 0.9375, 0.2188, 0.9375, 0.2188, 0.875, 0.2812, 0.5, 0.2812, 0.5625, 0.25, 0.5625, 0.25, 0.5, 0.2812, 0.5625, 0.2812, 0.625, 0.25, 0.625, 0.25, 0.5625, 0.2812, 0.625, 0.2812, 0.6875, 0.25, 0.6875, 0.25, 0.625, 0.2812, 0.6875, 0.2812, 0.75, 0.25, 0.75, 0.25, 0.6875, 0.2812, 0.75, 0.2812, 0.8125, 0.25, 0.8125, 0.25, 0.75, 0.2812, 0.8125, 0.2812, 0.875, 0.25, 0.875, 0.25, 0.8125, 0.2812, 0.875, 0.2812, 0.9375, 0.25, 0.9375, 0.25, 0.875, 0.3125, 0.5, 0.3125, 0.5625, 0.2812, 0.5625, 0.2812, 0.5, 0.3125, 0.5625, 0.3125, 0.625, 0.2812, 0.625, 0.2812, 0.5625, 0.3125, 0.625, 0.3125, 0.6875, 0.2812, 0.6875, 0.2812, 0.625, 0.3125, 0.6875, 0.3125, 0.75, 0.2812, 0.75, 0.2812, 0.6875, 0.3125, 0.75, 0.3125, 0.8125, 0.2812, 0.8125, 0.2812, 0.75, 0.3125, 0.8125, 0.3125, 0.875, 0.2812, 0.875, 0.2812, 0.8125, 0.3125, 0.875, 0.3125, 0.9375, 0.2812, 0.9375, 0.2812, 0.875, 0.3438, 0.5, 0.3438, 0.5625, 0.3125, 0.5625, 0.3125, 0.5, 0.3438, 0.5625, 0.3437, 0.625, 0.3125, 0.625, 0.3125, 0.5625, 0.3437, 0.625, 0.3437, 0.6875, 0.3125, 0.6875, 0.3125, 0.625, 0.3437, 0.6875, 0.3437, 0.75, 0.3125, 0.75, 0.3125, 0.6875, 0.3437, 0.75, 0.3437, 0.8125, 0.3125, 0.8125, 0.3125, 0.75, 0.3437, 0.8125, 0.3438, 0.875, 0.3125, 0.875, 0.3125, 0.8125, 0.3438, 0.875, 0.3438, 0.9375, 0.3125, 0.9375, 0.3125, 0.875, 0.375, 0.5, 0.375, 0.5625, 0.3438, 0.5625, 0.3438, 0.5, 0.375, 0.5625, 0.375, 0.625, 0.3437, 0.625, 0.3438, 0.5625, 0.375, 0.625, 0.375, 0.6875, 0.3437, 0.6875, 0.3437, 0.625, 0.375, 0.6875, 0.375, 0.75, 0.3437, 0.75, 0.3437, 0.6875, 0.375, 0.75, 0.375, 0.8125, 0.3437, 0.8125, 0.3437, 0.75, 0.375, 0.8125, 0.375, 0.875, 0.3438, 0.875, 0.3437, 0.8125, 0.375, 0.875, 0.375, 0.9375, 0.3438, 0.9375, 0.3438, 0.875, 0.4062, 0.5, 0.4062, 0.5625, 0.375, 0.5625, 0.375, 0.5, 0.4062, 0.5625, 0.4062, 0.625, 0.375, 0.625, 0.375, 0.5625, 0.4062, 0.625, 0.4063, 0.6875, 0.375, 0.6875, 0.375, 0.625, 0.4063, 0.6875, 0.4063, 0.75, 0.375, 0.75, 0.375, 0.6875, 0.4063, 0.75, 0.4062, 0.8125, 0.375, 0.8125, 0.375, 0.75, 0.4062, 0.8125, 0.4062, 0.875, 0.375, 0.875, 0.375, 0.8125, 0.4062, 0.875, 0.4062, 0.9375, 0.375, 0.9375, 0.375, 0.875, 0.4375, 0.5, 0.4375, 0.5625, 0.4062, 0.5625, 0.4062, 0.5, 0.4375, 0.5625, 0.4375, 0.625, 0.4062, 0.625, 0.4062, 0.5625, 0.4375, 0.625, 0.4375, 0.6875, 0.4063, 0.6875, 0.4062, 0.625, 0.4375, 0.6875, 0.4375, 0.75, 0.4063, 0.75, 0.4063, 0.6875, 0.4375, 0.75, 0.4375, 0.8125, 0.4062, 0.8125, 0.4063, 0.75, 0.4375, 0.8125, 0.4375, 0.875, 0.4062, 0.875, 0.4062, 0.8125, 0.4375, 0.875, 0.4375, 0.9375, 0.4062, 0.9375, 0.4062, 0.875, 0.4688, 0.5, 0.4688, 0.5625, 0.4375, 0.5625, 0.4375, 0.5, 0.4688, 0.5625, 0.4688, 0.625, 0.4375, 0.625, 0.4375, 0.5625, 0.4688, 0.625, 0.4688, 0.6875, 0.4375, 0.6875, 0.4375, 0.625, 0.4688, 0.6875, 0.4688, 0.75, 0.4375, 0.75, 0.4375, 0.6875, 0.4688, 0.75, 0.4688, 0.8125, 0.4375, 0.8125, 0.4375, 0.75, 0.4688, 0.8125, 0.4688, 0.875, 0.4375, 0.875, 0.4375, 0.8125, 0.4688, 0.875, 0.4688, 0.9375, 0.4375, 0.9375, 0.4375, 0.875, 0.5, 0.5, 0.5, 0.5625, 0.4688, 0.5625, 0.4688, 0.5, 0.5, 0.5625, 0.5, 0.625, 0.4688, 0.625, 0.4688, 0.5625, 0.5, 0.625, 0.5, 0.6875, 0.4688, 0.6875, 0.4688, 0.625, 0.5, 0.6875, 0.5, 0.75, 0.4688, 0.75, 0.4688, 0.6875, 0.5, 0.75, 0.5, 0.8125, 0.4688, 0.8125, 0.4688, 0.75, 0.5, 0.8125, 0.5, 0.875, 0.4688, 0.875, 0.4688, 0.8125, 0.5, 0.875, 0.5, 0.9375, 0.4688, 0.9375, 0.4688, 0.875, 0.5312, 0.5, 0.5312, 0.5625, 0.5, 0.5625, 0.5, 0.5, 0.5312, 0.5625, 0.5312, 0.625, 0.5, 0.625, 0.5, 0.5625, 0.5312, 0.625, 0.5312, 0.6875, 0.5, 0.6875, 0.5, 0.625, 0.5312, 0.6875, 0.5312, 0.75, 0.5, 0.75, 0.5, 0.6875, 0.5312, 0.75, 0.5312, 0.8125, 0.5, 0.8125, 0.5, 0.75, 0.5312, 0.8125, 0.5312, 0.875, 0.5, 0.875, 0.5, 0.8125, 0.5312, 0.875, 0.5312, 0.9375, 0.5, 0.9375, 0.5, 0.875, 0.5625, 0.5, 0.5625, 0.5625, 0.5312, 0.5625, 0.5312, 0.5, 0.5625, 0.5625, 0.5625, 0.625, 0.5312, 0.625, 0.5312, 0.5625, 0.5625, 0.625, 0.5625, 0.6875, 0.5312, 0.6875, 0.5312, 0.625, 0.5625, 0.6875, 0.5625, 0.75, 0.5312, 0.75, 0.5312, 0.6875, 0.5625, 0.75, 0.5625, 0.8125, 0.5312, 0.8125, 0.5312, 0.75, 0.5625, 0.8125, 0.5625, 0.875, 0.5312, 0.875, 0.5312, 0.8125, 0.5625, 0.875, 0.5625, 0.9375, 0.5312, 0.9375, 0.5312, 0.875, 0.5938, 0.5, 0.5938, 0.5625, 0.5625, 0.5625, 0.5625, 0.5, 0.5938, 0.5625, 0.5938, 0.625, 0.5625, 0.625, 0.5625, 0.5625, 0.5938, 0.625, 0.5938, 0.6875, 0.5625, 0.6875, 0.5625, 0.625, 0.5938, 0.6875, 0.5938, 0.75, 0.5625, 0.75, 0.5625, 0.6875, 0.5938, 0.75, 0.5938, 0.8125, 0.5625, 0.8125, 0.5625, 0.75, 0.5938, 0.8125, 0.5938, 0.875, 0.5625, 0.875, 0.5625, 0.8125, 0.5938, 0.875, 0.5938, 0.9375, 0.5625, 0.9375, 0.5625, 0.875, 0.625, 0.5, 0.625, 0.5625, 0.5938, 0.5625, 0.5938, 0.5, 0.625, 0.5625, 0.625, 0.625, 0.5938, 0.625, 0.5938, 0.5625, 0.625, 0.625, 0.625, 0.6875, 0.5938, 0.6875, 0.5938, 0.625, 0.625, 0.6875, 0.625, 0.75, 0.5938, 0.75, 0.5938, 0.6875, 0.625, 0.75, 0.625, 0.8125, 0.5938, 0.8125, 0.5938, 0.75, 0.625, 0.8125, 0.625, 0.875, 0.5938, 0.875, 0.5938, 0.8125, 0.625, 0.875, 0.625, 0.9375, 0.5938, 0.9375, 0.5938, 0.875, 0.6562, 0.5, 0.6562, 0.5625, 0.625, 0.5625, 0.625, 0.5, 0.6562, 0.5625, 0.6562, 0.625, 0.625, 0.625, 0.625, 0.5625, 0.6562, 0.625, 0.6563, 0.6875, 0.625, 0.6875, 0.625, 0.625, 0.6563, 0.6875, 0.6563, 0.75, 0.625, 0.75, 0.625, 0.6875, 0.6563, 0.75, 0.6562, 0.8125, 0.625, 0.8125, 0.625, 0.75, 0.6562, 0.8125, 0.6562, 0.875, 0.625, 0.875, 0.625, 0.8125, 0.6562, 0.875, 0.6562, 0.9375, 0.625, 0.9375, 0.625, 0.875, 0.6875, 0.5, 0.6875, 0.5625, 0.6562, 0.5625, 0.6562, 0.5, 0.6875, 0.5625, 0.6875, 0.625, 0.6562, 0.625, 0.6562, 0.5625, 0.6875, 0.625, 0.6875, 0.6875, 0.6563, 0.6875, 0.6562, 0.625, 0.6875, 0.6875, 0.6875, 0.75, 0.6563, 0.75, 0.6563, 0.6875, 0.6875, 0.75, 0.6875, 0.8125, 0.6562, 0.8125, 0.6563, 0.75, 0.6875, 0.8125, 0.6875, 0.875, 0.6562, 0.875, 0.6562, 0.8125, 0.6875, 0.875, 0.6875, 0.9375, 0.6562, 0.9375, 0.6562, 0.875, 0.7188, 0.5, 0.7188, 0.5625, 0.6875, 0.5625, 0.6875, 0.5, 0.7188, 0.5625, 0.7188, 0.625, 0.6875, 0.625, 0.6875, 0.5625, 0.7188, 0.625, 0.7188, 0.6875, 0.6875, 0.6875, 0.6875, 0.625, 0.7188, 0.6875, 0.7188, 0.75, 0.6875, 0.75, 0.6875, 0.6875, 0.7188, 0.75, 0.7188, 0.8125, 0.6875, 0.8125, 0.6875, 0.75, 0.7188, 0.8125, 0.7188, 0.875, 0.6875, 0.875, 0.6875, 0.8125, 0.7188, 0.875, 0.7188, 0.9375, 0.6875, 0.9375, 0.6875, 0.875, 0.75, 0.5, 0.75, 0.5625, 0.7188, 0.5625, 0.7188, 0.5, 0.75, 0.5625, 0.75, 0.625, 0.7188, 0.625, 0.7188, 0.5625, 0.75, 0.625, 0.75, 0.6875, 0.7188, 0.6875, 0.7188, 0.625, 0.75, 0.6875, 0.75, 0.75, 0.7188, 0.75, 0.7188, 0.6875, 0.75, 0.75, 0.75, 0.8125, 0.7188, 0.8125, 0.7188, 0.75, 0.75, 0.8125, 0.75, 0.875, 0.7188, 0.875, 0.7188, 0.8125, 0.75, 0.875, 0.75, 0.9375, 0.7188, 0.9375, 0.7188, 0.875, 0.7812, 0.5, 0.7812, 0.5625, 0.75, 0.5625, 0.75, 0.5, 0.7812, 0.5625, 0.7812, 0.625, 0.75, 0.625, 0.75, 0.5625, 0.7812, 0.625, 0.7812, 0.6875, 0.75, 0.6875, 0.75, 0.625, 0.7812, 0.6875, 0.7812, 0.75, 0.75, 0.75, 0.75, 0.6875, 0.7812, 0.75, 0.7812, 0.8125, 0.75, 0.8125, 0.75, 0.75, 0.7812, 0.8125, 0.7812, 0.875, 0.75, 0.875, 0.75, 0.8125, 0.7812, 0.875, 0.7812, 0.9375, 0.75, 0.9375, 0.75, 0.875, 0.8125, 0.5, 0.8125, 0.5625, 0.7812, 0.5625, 0.7812, 0.5, 0.8125, 0.5625, 0.8125, 0.625, 0.7812, 0.625, 0.7812, 0.5625, 0.8125, 0.625, 0.8125, 0.6875, 0.7812, 0.6875, 0.7812, 0.625, 0.8125, 0.6875, 0.8125, 0.75, 0.7812, 0.75, 0.7812, 0.6875, 0.8125, 0.75, 0.8125, 0.8125, 0.7812, 0.8125, 0.7812, 0.75, 0.8125, 0.8125, 0.8125, 0.875, 0.7812, 0.875, 0.7812, 0.8125, 0.8125, 0.875, 0.8125, 0.9375, 0.7812, 0.9375, 0.7812, 0.875, 0.8438, 0.5, 0.8438, 0.5625, 0.8125, 0.5625, 0.8125, 0.5, 0.8438, 0.5625, 0.8437, 0.625, 0.8125, 0.625, 0.8125, 0.5625, 0.8437, 0.625, 0.8438, 0.6875, 0.8125, 0.6875, 0.8125, 0.625, 0.8438, 0.6875, 0.8438, 0.75, 0.8125, 0.75, 0.8125, 0.6875, 0.8438, 0.75, 0.8438, 0.8125, 0.8125, 0.8125, 0.8125, 0.75, 0.8438, 0.8125, 0.8438, 0.875, 0.8125, 0.875, 0.8125, 0.8125, 0.8438, 0.875, 0.8438, 0.9375, 0.8125, 0.9375, 0.8125, 0.875, 0.875, 0.5, 0.875, 0.5625, 0.8438, 0.5625, 0.8438, 0.5, 0.875, 0.5625, 0.875, 0.625, 0.8437, 0.625, 0.8438, 0.5625, 0.875, 0.625, 0.875, 0.6875, 0.8438, 0.6875, 0.8437, 0.625, 0.875, 0.6875, 0.875, 0.75, 0.8438, 0.75, 0.8438, 0.6875, 0.875, 0.75, 0.875, 0.8125, 0.8438, 0.8125, 0.8438, 0.75, 0.875, 0.8125, 0.875, 0.875, 0.8438, 0.875, 0.8438, 0.8125, 0.875, 0.875, 0.875, 0.9375, 0.8438, 0.9375, 0.8438, 0.875, 0.9062, 0.5, 0.9062, 0.5625, 0.875, 0.5625, 0.875, 0.5, 0.9062, 0.5625, 0.9062, 0.625, 0.875, 0.625, 0.875, 0.5625, 0.9062, 0.625, 0.9062, 0.6875, 0.875, 0.6875, 0.875, 0.625, 0.9062, 0.6875, 0.9062, 0.75, 0.875, 0.75, 0.875, 0.6875, 0.9062, 0.75, 0.9062, 0.8125, 0.875, 0.8125, 0.875, 0.75, 0.9062, 0.8125, 0.9062, 0.875, 0.875, 0.875, 0.875, 0.8125, 0.9062, 0.875, 0.9062, 0.9375, 0.875, 0.9375, 0.875, 0.875, 0.9375, 0.5, 0.9375, 0.5625, 0.9062, 0.5625, 0.9062, 0.5, 0.9375, 0.5625, 0.9375, 0.625, 0.9062, 0.625, 0.9062, 0.5625, 0.9375, 0.625, 0.9375, 0.6875, 0.9062, 0.6875, 0.9062, 0.625, 0.9375, 0.6875, 0.9375, 0.75, 0.9062, 0.75, 0.9062, 0.6875, 0.9375, 0.75, 0.9375, 0.8125, 0.9062, 0.8125, 0.9062, 0.75, 0.9375, 0.8125, 0.9375, 0.875, 0.9062, 0.875, 0.9062, 0.8125, 0.9375, 0.875, 0.9375, 0.9375, 0.9062, 0.9375, 0.9062, 0.875, 0.9688, 0.5, 0.9688, 0.5625, 0.9375, 0.5625, 0.9375, 0.5, 0.9688, 0.5625, 0.9688, 0.625, 0.9375, 0.625, 0.9375, 0.5625, 0.9688, 0.625, 0.9688, 0.6875, 0.9375, 0.6875, 0.9375, 0.625, 0.9688, 0.6875, 0.9688, 0.75, 0.9375, 0.75, 0.9375, 0.6875, 0.9688, 0.75, 0.9688, 0.8125, 0.9375, 0.8125, 0.9375, 0.75, 0.9688, 0.8125, 0.9688, 0.875, 0.9375, 0.875, 0.9375, 0.8125, 0.9688, 0.875, 0.9688, 0.9375, 0.9375, 0.9375, 0.9375, 0.875, 1.0, 0.5, 1.0, 0.5625, 0.9688, 0.5625, 0.9688, 0.5, 1.0, 0.5625, 1.0, 0.625, 0.9688, 0.625, 0.9688, 0.5625, 1.0, 0.625, 1.0, 0.6875, 0.9688, 0.6875, 0.9688, 0.625, 1.0, 0.6875, 1.0, 0.75, 0.9688, 0.75, 0.9688, 0.6875, 1.0, 0.75, 1.0, 0.8125, 0.9688, 0.8125, 0.9688, 0.75, 1.0, 0.8125, 1.0, 0.875, 0.9688, 0.875, 0.9688, 0.8125, 1.0, 0.875, 1.0, 0.9375, 0.9688, 0.9375, 0.9688, 0.875, 0.25, 0.4472, 0.2948, 0.4434, 0.2968, 0.4854, 0.25, 0.49, 0.2948, 0.4434, 0.3378, 0.43, 0.3418, 0.4717, 0.2968, 0.4854, 0.3378, 0.43, 0.3771, 0.4077, 0.3833, 0.4496, 0.3418, 0.4717, 0.3771, 0.4077, 0.4111, 0.3767, 0.4197, 0.4197, 0.3833, 0.4496, 0.4111, 0.3767, 0.4393, 0.3332, 0.4496, 0.3833, 0.4197, 0.4197, 0.4393, 0.3332, 0.4608, 0.2797, 0.4717, 0.3418, 0.4496, 0.3833, 0.4608, 0.2797, 0.4722, 0.2365, 0.4854, 0.2968, 0.4717, 0.3418, 0.4722, 0.2365, 0.4718, 0.2408, 0.49, 0.25, 0.4854, 0.2968, 0.4718, 0.2408, 0.4736, 0.2573, 0.4854, 0.2032, 0.49, 0.25, 0.4736, 0.2573, 0.4642, 0.2239, 0.4717, 0.1582, 0.4854, 0.2032, 0.4642, 0.2239, 0.4431, 0.177, 0.4496, 0.1167, 0.4717, 0.1582, 0.4431, 0.177, 0.4136, 0.1334, 0.4197, 0.08029, 0.4496, 0.1167, 0.4136, 0.1334, 0.3778, 0.09691, 0.3833, 0.05045, 0.4197, 0.08029, 0.3778, 0.09691, 0.3378, 0.0701, 0.3418, 0.02827, 0.3833, 0.05045, 0.3378, 0.0701, 0.2948, 0.05487, 0.2968, 0.01461, 0.3418, 0.02827, 0.2948, 0.05487, 0.25, 0.04918, 0.25, 0.01, 0.2968, 0.01461, 0.25, 0.04918, 0.2052, 0.05277, 0.2032, 0.01461, 0.25, 0.01, 0.2052, 0.05277, 0.1622, 0.06522, 0.1582, 0.02827, 0.2032, 0.01461, 0.1622, 0.06522, 0.1229, 0.08578, 0.1167, 0.05045, 0.1582, 0.02827, 0.1229, 0.08578, 0.08889, 0.1134, 0.08029, 0.08029, 0.1167, 0.05045, 0.08889, 0.1134, 0.06153, 0.1466, 0.05045, 0.1167, 0.08029, 0.08029, 0.06153, 0.1466, 0.04179, 0.184, 0.02827, 0.1582, 0.05045, 0.1167, 0.04179, 0.184, 0.02998, 0.2255, 0.01461, 0.2032, 0.02827, 0.1582, 0.02998, 0.2255, 0.02638, 0.2643, 0.01, 0.25, 0.01461, 0.2032, 0.02638, 0.2643, 0.02897, 0.2909, 0.01461, 0.2968, 0.01, 0.25, 0.02897, 0.2909, 0.03605, 0.3134, 0.02827, 0.3418, 0.01461, 0.2968, 0.03605, 0.3134, 0.05289, 0.3428, 0.05045, 0.3833, 0.02827, 0.3418, 0.05289, 0.3428, 0.08039, 0.3738, 0.08029, 0.4197, 0.05045, 0.3833, 0.08039, 0.3738, 0.1163, 0.4009, 0.1167, 0.4496, 0.08029, 0.4197, 0.1163, 0.4009, 0.1585, 0.4221, 0.1582, 0.4717, 0.1167, 0.4496, 0.1585, 0.4221, 0.2042, 0.439, 0.2032, 0.4854, 0.1582, 0.4717, 0.2042, 0.439, 0.25, 0.4472, 0.25, 0.49, 0.2032, 0.4854, 0.03125, 0.9375, 0.03125, 0.9864, 0.0, 0.9864, 0.0, 0.9375, 0.0625, 0.9375, 0.0625, 0.9864, 0.03125, 0.9864, 0.03125, 0.9375, 0.09375, 0.9375, 0.09375, 0.9864, 0.0625, 0.9864, 0.0625, 0.9375, 0.125, 0.9375, 0.125, 0.9864, 0.09375, 0.9864, 0.09375, 0.9375, 0.1562, 0.9375, 0.1562, 0.9864, 0.125, 0.9864, 0.125, 0.9375, 0.1875, 0.9375, 0.1875, 0.9864, 0.1562, 0.9864, 0.1562, 0.9375, 0.2188, 0.9375, 0.2188, 0.9864, 0.1875, 0.9864, 0.1875, 0.9375, 0.25, 0.9375, 0.25, 0.9864, 0.2188, 0.9864, 0.2188, 0.9375, 0.2812, 0.9375, 0.2812, 0.9864, 0.25, 0.9864, 0.25, 0.9375, 0.3125, 0.9375, 0.3125, 0.9864, 0.2812, 0.9864, 0.2812, 0.9375, 0.3438, 0.9375, 0.3438, 0.9864, 0.3125, 0.9864, 0.3125, 0.9375, 0.375, 0.9375, 0.375, 0.9864, 0.3438, 0.9864, 0.3438, 0.9375, 0.4062, 0.9375, 0.4063, 0.9864, 0.375, 0.9864, 0.375, 0.9375, 0.4375, 0.9375, 0.4375, 0.9864, 0.4063, 0.9864, 0.4062, 0.9375, 0.4688, 0.9375, 0.4688, 0.9864, 0.4375, 0.9864, 0.4375, 0.9375, 0.5, 0.9375, 0.5, 0.9864, 0.4688, 0.9864, 0.4688, 0.9375, 0.5312, 0.9375, 0.5312, 0.9864, 0.5, 0.9864, 0.5, 0.9375, 0.5625, 0.9375, 0.5625, 0.9864, 0.5312, 0.9864, 0.5312, 0.9375, 0.5938, 0.9375, 0.5938, 0.9864, 0.5625, 0.9864, 0.5625, 0.9375, 0.625, 0.9375, 0.625, 0.9864, 0.5938, 0.9864, 0.5938, 0.9375, 0.6562, 0.9375, 0.6562, 0.9864, 0.625, 0.9864, 0.625, 0.9375, 0.6875, 0.9375, 0.6875, 0.9864, 0.6562, 0.9864, 0.6562, 0.9375, 0.7188, 0.9375, 0.7188, 0.9864, 0.6875, 0.9864, 0.6875, 0.9375, 0.75, 0.9375, 0.75, 0.9864, 0.7188, 0.9864, 0.7188, 0.9375, 0.7812, 0.9375, 0.7812, 0.9864, 0.75, 0.9864, 0.75, 0.9375, 0.8125, 0.9375, 0.8125, 0.9864, 0.7812, 0.9864, 0.7812, 0.9375, 0.8438, 0.9375, 0.8438, 0.9864, 0.8125, 0.9864, 0.8125, 0.9375, 0.875, 0.9375, 0.875, 0.9864, 0.8438, 0.9864, 0.8438, 0.9375, 0.9062, 0.9375, 0.9063, 0.9864, 0.875, 0.9864, 0.875, 0.9375, 0.9375, 0.9375, 0.9375, 0.9864, 0.9063, 0.9864, 0.9062, 0.9375, 0.9688, 0.9375, 0.9687, 0.9864, 0.9375, 0.9864, 0.9375, 0.9375, 1.0, 0.9375, 1.0, 0.9864, 0.9687, 0.9864, 0.9688, 0.9375])
me_cylinder.materials.append(mat_rama)
me_cylinder.use_remesh_fix_poles = True
me_cylinder.use_remesh_preserve_attributes = False
me_cylinder.update()

# ---- objects
ob_cube = bpy.data.objects.new('Cube', me_cube)
ob_light = bpy.data.objects.new('Light', light_light)
ob_camera = bpy.data.objects.new('Camera', cam_camera)
ob_plane = bpy.data.objects.new('Plane', me_plane)
ob_cylinder = bpy.data.objects.new('Cylinder', me_cylinder)

# ---- transforms, parenting, visibility, modifiers, constraints
ob_cube.location = (0.0, 0.0, 0.0)
ob_cube.lock_rotations_4d = False
ob_cube.empty_display_type = 'ARROWS'
ob_cube.lineart.crease_threshold = 0.0
_m = ob_cube.modifiers.new('Multires', 'MULTIRES')
_m.levels = 7
_m.sculpt_levels = 7
_m.render_levels = 7
ob_light.location = (4.076, 1.005, 5.904)
ob_light.rotation_euler = (0.6503, 0.05522, 1.866)
ob_light.lock_rotations_4d = False
ob_light.empty_display_type = 'ARROWS'
ob_light.color = (0.0, 0.0, 0.0, 0.0)
ob_light.lineart.crease_threshold = 0.0
ob_camera.location = (5.636, -9.464, 2.372)
ob_camera.rotation_euler = (1.354, 1.972e-07, 0.5357)
ob_camera.lock_rotations_4d = False
ob_camera.empty_display_type = 'ARROWS'
ob_camera.color = (0.0, 0.0, 0.0, 0.0)
ob_camera.display_type = 'WIRE'
ob_camera.lineart.crease_threshold = 0.0
ob_plane.location = (0.0, 0.0, -0.7757)
ob_plane.scale = (3.713, 3.713, 3.713)
ob_cylinder.location = (0.0, 0.0, 0.7839)
ob_cylinder.scale = (0.03532, 0.03532, 0.2432)
_m = ob_cylinder.modifiers.new('Subdivision', 'SUBSURF')
_m.levels = 3

# ---- collection membership
col_collection.objects.link(ob_cube)
col_collection.objects.link(ob_light)
col_collection.objects.link(ob_camera)
col_collection.objects.link(ob_plane)
col_collection.objects.link(ob_cylinder)

# ---- scene / render settings (as saved in the file)
scene.camera = ob_camera
scene.frame_start = 1; scene.frame_end = 250; scene.frame_set(1)
scene.render.engine = 'CYCLES'
scene.cycles.sampling_pattern = 'TABULATED_SOBOL'
scene.cycles.use_light_tree = False
scene.view_settings.view_transform = 'Filmic'
bpy.context.view_layer.update()
